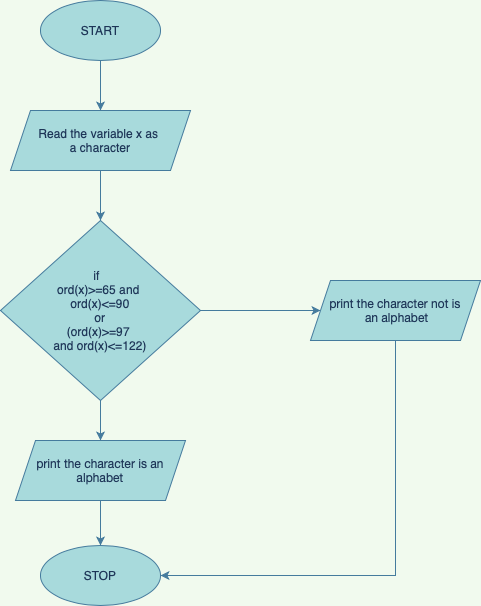

The diagram above was exported from draw.io. Its source (the exported page's mxGraphModel, read from the mxfile embedded in the PNG):
<mxGraphModel dx="941" dy="592" grid="1" gridSize="10" guides="1" tooltips="1" connect="1" arrows="1" fold="1" page="1" pageScale="1" pageWidth="827" pageHeight="1169" background="#F1FAEE" math="0" shadow="0">
  <root>
    <mxCell id="0" />
    <mxCell id="1" parent="0" />
    <mxCell id="1LM5XeTKm6mXP2gWmiXM-3" style="edgeStyle=orthogonalEdgeStyle;rounded=0;orthogonalLoop=1;jettySize=auto;html=1;exitX=0.5;exitY=1;exitDx=0;exitDy=0;entryX=0.5;entryY=0;entryDx=0;entryDy=0;labelBackgroundColor=#F1FAEE;strokeColor=#457B9D;fontColor=#1D3557;" edge="1" parent="1" source="1LM5XeTKm6mXP2gWmiXM-1" target="1LM5XeTKm6mXP2gWmiXM-2">
      <mxGeometry relative="1" as="geometry" />
    </mxCell>
    <mxCell id="1LM5XeTKm6mXP2gWmiXM-1" value="START" style="ellipse;whiteSpace=wrap;html=1;fillColor=#A8DADC;strokeColor=#457B9D;fontColor=#1D3557;" vertex="1" parent="1">
      <mxGeometry x="300" y="40" width="120" height="60" as="geometry" />
    </mxCell>
    <mxCell id="1LM5XeTKm6mXP2gWmiXM-5" style="edgeStyle=orthogonalEdgeStyle;rounded=0;orthogonalLoop=1;jettySize=auto;html=1;exitX=0.5;exitY=1;exitDx=0;exitDy=0;entryX=0.5;entryY=0;entryDx=0;entryDy=0;labelBackgroundColor=#F1FAEE;strokeColor=#457B9D;fontColor=#1D3557;" edge="1" parent="1" source="1LM5XeTKm6mXP2gWmiXM-2" target="1LM5XeTKm6mXP2gWmiXM-4">
      <mxGeometry relative="1" as="geometry" />
    </mxCell>
    <mxCell id="1LM5XeTKm6mXP2gWmiXM-2" value="Read the variable x as&amp;nbsp;&lt;br&gt;a character" style="shape=parallelogram;perimeter=parallelogramPerimeter;whiteSpace=wrap;html=1;fixedSize=1;fillColor=#A8DADC;strokeColor=#457B9D;fontColor=#1D3557;" vertex="1" parent="1">
      <mxGeometry x="270" y="150" width="180" height="60" as="geometry" />
    </mxCell>
    <mxCell id="1LM5XeTKm6mXP2gWmiXM-7" style="edgeStyle=orthogonalEdgeStyle;rounded=0;orthogonalLoop=1;jettySize=auto;html=1;exitX=0.5;exitY=1;exitDx=0;exitDy=0;entryX=0.5;entryY=0;entryDx=0;entryDy=0;labelBackgroundColor=#F1FAEE;strokeColor=#457B9D;fontColor=#1D3557;" edge="1" parent="1" source="1LM5XeTKm6mXP2gWmiXM-4" target="1LM5XeTKm6mXP2gWmiXM-6">
      <mxGeometry relative="1" as="geometry" />
    </mxCell>
    <mxCell id="1LM5XeTKm6mXP2gWmiXM-9" style="edgeStyle=orthogonalEdgeStyle;rounded=0;orthogonalLoop=1;jettySize=auto;html=1;exitX=1;exitY=0.5;exitDx=0;exitDy=0;entryX=0;entryY=0.5;entryDx=0;entryDy=0;labelBackgroundColor=#F1FAEE;strokeColor=#457B9D;fontColor=#1D3557;" edge="1" parent="1" source="1LM5XeTKm6mXP2gWmiXM-4" target="1LM5XeTKm6mXP2gWmiXM-8">
      <mxGeometry relative="1" as="geometry">
        <mxPoint x="450" y="315" as="targetPoint" />
      </mxGeometry>
    </mxCell>
    <mxCell id="1LM5XeTKm6mXP2gWmiXM-4" value="if &amp;nbsp;&lt;br&gt;ord(x)&amp;gt;=65 and &lt;br&gt;ord(x)&amp;lt;=90&lt;br&gt;or&lt;br&gt;(ord(x)&amp;gt;=97 &lt;br&gt;and ord(x)&amp;lt;=122)" style="rhombus;whiteSpace=wrap;html=1;fillColor=#A8DADC;strokeColor=#457B9D;fontColor=#1D3557;" vertex="1" parent="1">
      <mxGeometry x="260" y="260" width="200" height="180" as="geometry" />
    </mxCell>
    <mxCell id="1LM5XeTKm6mXP2gWmiXM-11" style="edgeStyle=orthogonalEdgeStyle;rounded=0;orthogonalLoop=1;jettySize=auto;html=1;exitX=0.5;exitY=1;exitDx=0;exitDy=0;entryX=0.5;entryY=0;entryDx=0;entryDy=0;labelBackgroundColor=#F1FAEE;strokeColor=#457B9D;fontColor=#1D3557;" edge="1" parent="1" source="1LM5XeTKm6mXP2gWmiXM-6" target="1LM5XeTKm6mXP2gWmiXM-10">
      <mxGeometry relative="1" as="geometry" />
    </mxCell>
    <mxCell id="1LM5XeTKm6mXP2gWmiXM-6" value="&lt;p style=&quot;margin: 0px ; font-stretch: normal ; line-height: normal ; font-family: &amp;#34;helvetica neue&amp;#34;&quot;&gt;print the character is an alphabet&lt;/p&gt;" style="shape=parallelogram;perimeter=parallelogramPerimeter;whiteSpace=wrap;html=1;fixedSize=1;fillColor=#A8DADC;strokeColor=#457B9D;fontColor=#1D3557;" vertex="1" parent="1">
      <mxGeometry x="275" y="480" width="170" height="60" as="geometry" />
    </mxCell>
    <mxCell id="1LM5XeTKm6mXP2gWmiXM-15" style="edgeStyle=orthogonalEdgeStyle;rounded=0;orthogonalLoop=1;jettySize=auto;html=1;exitX=0.5;exitY=1;exitDx=0;exitDy=0;entryX=1;entryY=0.5;entryDx=0;entryDy=0;labelBackgroundColor=#F1FAEE;strokeColor=#457B9D;fontColor=#1D3557;" edge="1" parent="1" source="1LM5XeTKm6mXP2gWmiXM-8" target="1LM5XeTKm6mXP2gWmiXM-10">
      <mxGeometry relative="1" as="geometry">
        <mxPoint x="655" y="600" as="targetPoint" />
        <Array as="points">
          <mxPoint x="655" y="615" />
        </Array>
      </mxGeometry>
    </mxCell>
    <mxCell id="1LM5XeTKm6mXP2gWmiXM-8" value="&lt;p style=&quot;margin: 0px ; font-stretch: normal ; line-height: normal ; font-family: &amp;#34;helvetica neue&amp;#34;&quot;&gt;print the character not is&lt;/p&gt;&lt;p style=&quot;margin: 0px ; font-stretch: normal ; line-height: normal ; font-family: &amp;#34;helvetica neue&amp;#34;&quot;&gt;&amp;nbsp;an alphabet&lt;/p&gt;" style="shape=parallelogram;perimeter=parallelogramPerimeter;whiteSpace=wrap;html=1;fixedSize=1;fillColor=#A8DADC;strokeColor=#457B9D;fontColor=#1D3557;" vertex="1" parent="1">
      <mxGeometry x="570" y="320" width="170" height="60" as="geometry" />
    </mxCell>
    <mxCell id="1LM5XeTKm6mXP2gWmiXM-10" value="STOP" style="ellipse;whiteSpace=wrap;html=1;fillColor=#A8DADC;strokeColor=#457B9D;fontColor=#1D3557;" vertex="1" parent="1">
      <mxGeometry x="300" y="585" width="120" height="60" as="geometry" />
    </mxCell>
  </root>
</mxGraphModel>